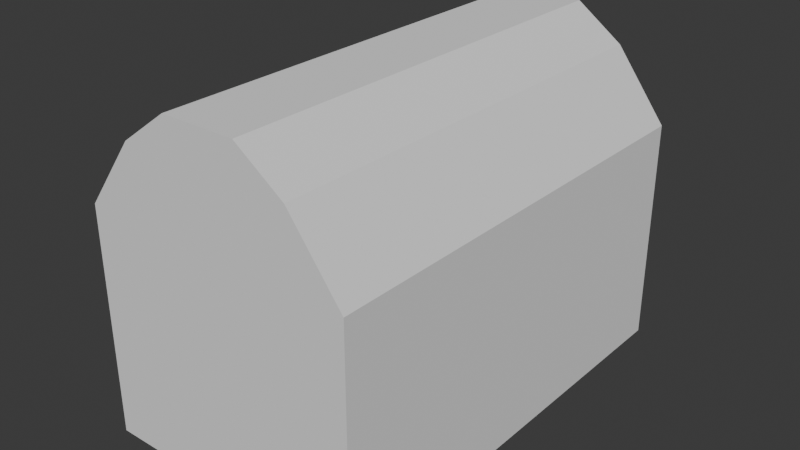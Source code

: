 # Source: Obj_Chest_Normal_A.blend  (saved by Blender 5.0.119; exported with 4.5.12 LTS)
import bpy
from mathutils import Matrix  # noqa: F401  (used for matrix-valued properties, if any)

bpy.ops.wm.read_factory_settings(use_empty=True)
scene = bpy.context.scene
scene.name = 'Scene'

# ---- collections
col_collection = bpy.data.collections.new('Collection'); scene.collection.children.link(col_collection)

# ---- world
world_world = bpy.data.worlds.new('World'); scene.world = world_world
world_world.use_nodes = True; world_world.node_tree.nodes.clear()
_N = world_world.node_tree.nodes; _L = world_world.node_tree.links
n0 = _N.new('ShaderNodeOutputWorld'); n0.name = 'World Output'; n0.location = (200, 100)
n1 = _N.new('ShaderNodeBackground'); n1.name = 'Background'; n1.location = (-200, 100)
n1.inputs[0].default_value = (0.05088, 0.05088, 0.05088, 1.0)
_L.new(n1.outputs[0], n0.inputs[0])
n0.is_active_output = True
world_world.color = (0.05088, 0.05088, 0.05088)
world_world.sun_shadow_jitter_overblur = 0.0

# ---- meshes
me_cube_001 = bpy.data.meshes.new('Cube.001')
me_cube_001.from_pydata([(-1.196, -1.0, -1.0), (-1.196, -1.0, 1.0), (-0.3253, 0.0, 1.0), (-0.3253, -0.5, -1.0), (-0.3253, -1.0, -1.0), (-0.3253, 0.0, -1.0), (-0.3253, -1.0, 1.0), (-1.196, 0.0, -1.0), (-1.196, 0.0, 1.0), (0.0, -0.5, -1.0), (0.0, -0.5, 1.0), (-1.196, -0.5, 1.0), (-1.196, -0.5, -1.0), (0.0, -1.0, -1.0), (0.0, -1.0, 1.0), (0.0, 0.0, 1.0), (0.0, 0.0, -1.0), (-1.196, -1.0, -0.3607), (-1.196, -1.0, 0.306), (-0.3253, 0.0, -0.3607), (-0.3253, 0.0, 0.306), (-0.3253, -1.0, 0.306), (-0.3253, -1.0, -0.3607), (0.0, -0.5, 0.306), (0.0, -0.5, -0.3607), (-1.196, 0.0, 0.306), (-1.196, 0.0, -0.3607), (-1.196, -0.5, 0.306), (-1.196, -0.5, -0.3607), (0.0, -1.0, 0.306), (0.0, -1.0, -0.3607), (-0.3253, -0.5, 1.904), (-0.3253, -1.0, 1.904), (-0.3253, 0.0, 1.904), (-0.7417, 0.0, 1.605), (-0.7417, -1.0, 1.605), (-0.7417, -0.5, 1.605), (0.0, -1.0, 1.904), (0.0, -0.5, 1.904), (0.0, 0.0, 1.904)], [], [(19, 24, 9, 16, 5), (19, 5, 7, 26), (14, 10, 38, 37), (21, 6, 1, 18), (24, 30, 13, 9), (6, 14, 37, 32), (11, 1, 35, 36), (2, 8, 34, 33), (7, 5, 3, 12), (27, 11, 8, 25), (5, 16, 9, 3), (18, 1, 11, 27), (12, 3, 4, 0), (3, 9, 13, 4), (29, 14, 6, 21), (13, 30, 22, 4), (30, 29, 21, 22), (0, 17, 28, 12), (17, 18, 27, 28), (12, 28, 26, 7), (28, 27, 25, 26), (10, 14, 29, 23), (23, 29, 30, 24), (4, 22, 17, 0), (22, 21, 18, 17), (2, 20, 25, 8), (20, 19, 26, 25), (15, 10, 23, 20, 2), (20, 23, 24, 19), (39, 33, 31, 38), (31, 36, 35, 32), (38, 31, 32, 37), (33, 34, 36, 31), (10, 15, 39, 38), (15, 2, 33, 39), (8, 11, 36, 34), (1, 6, 32, 35)])
_uv = me_cube_001.uv_layers.new(name='UVMap')
_uv.uv.foreach_set('vector', [0.4505, 0.5143, 0.3898, 0.7075, 0.25, 0.6875, 0.25, 0.625, 0.2907, 0.4623, 0.4505, 0.5143, 0.2907, 0.4623, 0.375, 0.125, 0.5348, 0.2848, 0.625, 0.875, 0.6875, 0.75, 0.6875, 0.75, 0.625, 0.875, 0.5382, 0.9157, 0.625, 0.9157, 0.625, 1.0, 0.5382, 1.0, 0.3898, 0.7075, 0.3699, 0.79, 0.25, 0.75, 0.25, 0.6875, 0.625, 0.9157, 0.625, 0.875, 0.625, 0.875, 0.625, 0.9157, 0.625, 0.0625, 0.625, 0.0, 0.625, 0.0, 0.625, 0.0625, 0.7907, 0.625, 0.875, 0.625, 0.8427, 0.625, 0.7907, 0.625, 0.125, 0.625, 0.2093, 0.625, 0.2093, 0.6875, 0.125, 0.6875, 0.5382, 0.0625, 0.625, 0.0625, 0.625, 0.125, 0.5382, 0.125, 0.2093, 0.625, 0.25, 0.625, 0.25, 0.6875, 0.2093, 0.6875, 0.5382, 0.0, 0.625, 0.0, 0.625, 0.0625, 0.5382, 0.0625, 0.125, 0.6875, 0.2093, 0.6875, 0.2093, 0.75, 0.125, 0.75, 0.2093, 0.6875, 0.25, 0.6875, 0.25, 0.75, 0.2093, 0.75, 0.5382, 0.875, 0.625, 0.875, 0.625, 0.9157, 0.5382, 0.9157, 0.375, 0.875, 0.4549, 0.875, 0.4549, 0.9157, 0.375, 0.9157, 0.4549, 0.875, 0.5382, 0.875, 0.5382, 0.9157, 0.4549, 0.9157, 0.375, 0.0, 0.4549, 0.0, 0.4549, 0.0625, 0.375, 0.0625, 0.4549, 0.0, 0.5382, 0.0, 0.5382, 0.0625, 0.4549, 0.0625, 0.375, 0.0625, 0.4549, 0.0625, 0.4549, 0.125, 0.375, 0.125, 0.4549, 0.0625, 0.5382, 0.0625, 0.5382, 0.125, 0.4549, 0.125, 0.6875, 0.75, 0.625, 0.875, 0.4949, 0.8316, 0.5357, 0.7283, 0.5357, 0.7283, 0.4949, 0.8316, 0.3699, 0.79, 0.3898, 0.7075, 0.375, 0.9157, 0.4549, 0.9157, 0.4549, 1.0, 0.375, 1.0, 0.4549, 0.9157, 0.5382, 0.9157, 0.5382, 1.0, 0.4549, 1.0, 0.7907, 0.625, 0.6172, 0.5686, 0.7015, 0.4515, 0.875, 0.625, 0.6172, 0.5686, 0.4505, 0.5143, 0.5348, 0.2848, 0.7015, 0.4515, 0.75, 0.625, 0.6875, 0.75, 0.5357, 0.7283, 0.6172, 0.5686, 0.7907, 0.625, 0.6172, 0.5686, 0.5357, 0.7283, 0.3898, 0.7075, 0.4505, 0.5143, 0.75, 0.625, 0.7907, 0.625, 0.7907, 0.6875, 0.75, 0.6875, 0.7907, 0.6875, 0.8427, 0.6875, 0.8427, 0.75, 0.7907, 0.75, 0.75, 0.6875, 0.7907, 0.6875, 0.7907, 0.75, 0.75, 0.75, 0.7907, 0.625, 0.8427, 0.625, 0.8427, 0.6875, 0.7907, 0.6875, 0.6875, 0.75, 0.75, 0.625, 0.75, 0.625, 0.6875, 0.75, 0.75, 0.625, 0.7907, 0.625, 0.7907, 0.625, 0.75, 0.625, 0.625, 0.125, 0.625, 0.0625, 0.625, 0.0625, 0.625, 0.125, 0.625, 1.0, 0.625, 0.9157, 0.625, 0.9157, 0.625, 0.9677])
me_cube_001.update()

# ---- objects
ob_cube = bpy.data.objects.new('Cube', me_cube_001)

# ---- transforms, parenting, visibility, modifiers, constraints
ob_cube.location = (0.0, 0.0, 0.9842)
ob_cube.scale = (1.0, -1.953, 1.0)
_m = ob_cube.modifiers.new('Mirror', 'MIRROR')
_m.use_axis = (True, True, False)
_m.use_clip = True

# ---- collection membership
col_collection.objects.link(ob_cube)

# ---- scene / render settings (as saved in the file)
scene.frame_start = 1; scene.frame_end = 250; scene.frame_set(1)
scene.render.engine = 'BLENDER_EEVEE_NEXT'
scene.render.bake_bias = 0.0
scene.render.bake_samples = 0
scene.cycles.sampling_pattern = 'TABULATED_SOBOL'
scene.eevee.use_volume_custom_range = False
bpy.context.view_layer.update()

# ---- added for rendering (the .blend has no active camera and no usable light): camera, sun
cam_auto = bpy.data.cameras.new('AutoCamera')
cam_auto.lens = 50.0
cam_auto.sensor_width = 36.0
cam_auto.clip_end = 1000.0
ob_auto_camera = bpy.data.objects.new('AutoCamera', cam_auto)
scene.collection.objects.link(ob_auto_camera)
ob_auto_camera.location = (5.01707, -6.02048, 5.4499)
ob_auto_camera.rotation_euler = (1.09748, -7.21219e-08, 0.694738)
scene.camera = ob_auto_camera
light_auto_sun = bpy.data.lights.new('AutoSun', 'SUN')
light_auto_sun.energy = 3.0
light_auto_sun.angle = 0.0523599
ob_auto_sun = bpy.data.objects.new('AutoSun', light_auto_sun)
scene.collection.objects.link(ob_auto_sun)
ob_auto_sun.rotation_euler = (0.872665, 0.174533, 0.523599)
bpy.context.view_layer.update()
